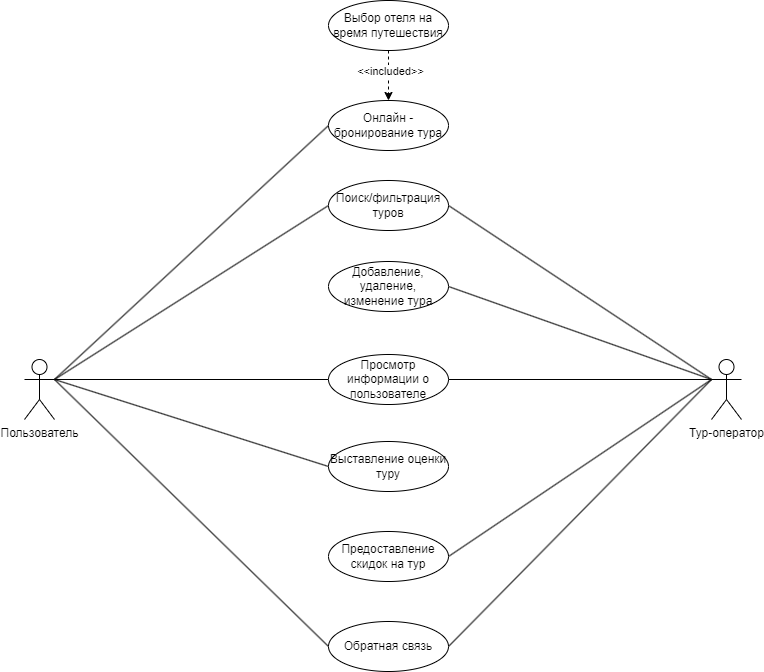

The diagram above was exported from draw.io. Its source (the exported page's mxGraphModel, read from the mxfile embedded in the PNG):
<mxGraphModel dx="1042" dy="1746" grid="1" gridSize="10" guides="1" tooltips="1" connect="1" arrows="1" fold="1" page="1" pageScale="1" pageWidth="827" pageHeight="1169" math="0" shadow="0">
  <root>
    <mxCell id="0" />
    <mxCell id="1" parent="0" />
    <mxCell id="Ph3D6FclOzKC584aR-1m-20" style="rounded=0;orthogonalLoop=1;jettySize=auto;html=1;exitX=1;exitY=0.3333333333333333;exitDx=0;exitDy=0;exitPerimeter=0;entryX=0;entryY=0.5;entryDx=0;entryDy=0;endArrow=none;endFill=0;" parent="1" source="Ph3D6FclOzKC584aR-1m-1" target="Ph3D6FclOzKC584aR-1m-13" edge="1">
      <mxGeometry relative="1" as="geometry" />
    </mxCell>
    <mxCell id="Ph3D6FclOzKC584aR-1m-21" style="rounded=0;orthogonalLoop=1;jettySize=auto;html=1;exitX=1;exitY=0.3333333333333333;exitDx=0;exitDy=0;exitPerimeter=0;entryX=0;entryY=0.5;entryDx=0;entryDy=0;endArrow=none;endFill=0;" parent="1" source="Ph3D6FclOzKC584aR-1m-1" target="Ph3D6FclOzKC584aR-1m-14" edge="1">
      <mxGeometry relative="1" as="geometry" />
    </mxCell>
    <mxCell id="Ph3D6FclOzKC584aR-1m-22" style="rounded=0;orthogonalLoop=1;jettySize=auto;html=1;exitX=1;exitY=0.3333333333333333;exitDx=0;exitDy=0;exitPerimeter=0;entryX=0;entryY=0.5;entryDx=0;entryDy=0;endArrow=none;endFill=0;" parent="1" source="Ph3D6FclOzKC584aR-1m-1" target="Ph3D6FclOzKC584aR-1m-16" edge="1">
      <mxGeometry relative="1" as="geometry">
        <mxPoint x="80" y="271" as="sourcePoint" />
      </mxGeometry>
    </mxCell>
    <mxCell id="Ph3D6FclOzKC584aR-1m-23" style="rounded=0;orthogonalLoop=1;jettySize=auto;html=1;exitX=1;exitY=0.3333333333333333;exitDx=0;exitDy=0;exitPerimeter=0;entryX=0;entryY=0.5;entryDx=0;entryDy=0;endArrow=none;endFill=0;" parent="1" source="Ph3D6FclOzKC584aR-1m-1" target="Ph3D6FclOzKC584aR-1m-17" edge="1">
      <mxGeometry relative="1" as="geometry" />
    </mxCell>
    <mxCell id="Ph3D6FclOzKC584aR-1m-24" style="rounded=0;orthogonalLoop=1;jettySize=auto;html=1;exitX=1;exitY=0.3333333333333333;exitDx=0;exitDy=0;exitPerimeter=0;entryX=0;entryY=0.5;entryDx=0;entryDy=0;endArrow=none;endFill=0;" parent="1" source="Ph3D6FclOzKC584aR-1m-1" target="Ph3D6FclOzKC584aR-1m-19" edge="1">
      <mxGeometry relative="1" as="geometry" />
    </mxCell>
    <mxCell id="Ph3D6FclOzKC584aR-1m-1" value="Пользователь" style="shape=umlActor;verticalLabelPosition=bottom;verticalAlign=top;html=1;outlineConnect=0;" parent="1" vertex="1">
      <mxGeometry x="50" y="259" width="30" height="60" as="geometry" />
    </mxCell>
    <mxCell id="Ph3D6FclOzKC584aR-1m-25" style="rounded=0;orthogonalLoop=1;jettySize=auto;html=1;exitX=0;exitY=0.3333333333333333;exitDx=0;exitDy=0;exitPerimeter=0;entryX=1;entryY=0.5;entryDx=0;entryDy=0;endArrow=none;endFill=0;" parent="1" source="Ph3D6FclOzKC584aR-1m-2" target="Ph3D6FclOzKC584aR-1m-13" edge="1">
      <mxGeometry relative="1" as="geometry" />
    </mxCell>
    <mxCell id="Ph3D6FclOzKC584aR-1m-26" style="rounded=0;orthogonalLoop=1;jettySize=auto;html=1;exitX=0;exitY=0.3333333333333333;exitDx=0;exitDy=0;exitPerimeter=0;entryX=1;entryY=0.5;entryDx=0;entryDy=0;endArrow=none;endFill=0;" parent="1" source="Ph3D6FclOzKC584aR-1m-2" target="Ph3D6FclOzKC584aR-1m-15" edge="1">
      <mxGeometry relative="1" as="geometry" />
    </mxCell>
    <mxCell id="Ph3D6FclOzKC584aR-1m-27" style="edgeStyle=orthogonalEdgeStyle;rounded=0;orthogonalLoop=1;jettySize=auto;html=1;exitX=0;exitY=0.3333333333333333;exitDx=0;exitDy=0;exitPerimeter=0;entryX=1;entryY=0.5;entryDx=0;entryDy=0;endArrow=none;endFill=0;" parent="1" source="Ph3D6FclOzKC584aR-1m-2" target="Ph3D6FclOzKC584aR-1m-16" edge="1">
      <mxGeometry relative="1" as="geometry" />
    </mxCell>
    <mxCell id="Ph3D6FclOzKC584aR-1m-28" style="rounded=0;orthogonalLoop=1;jettySize=auto;html=1;exitX=0;exitY=0.3333333333333333;exitDx=0;exitDy=0;exitPerimeter=0;entryX=1;entryY=0.5;entryDx=0;entryDy=0;endArrow=none;endFill=0;" parent="1" source="Ph3D6FclOzKC584aR-1m-2" target="Ph3D6FclOzKC584aR-1m-18" edge="1">
      <mxGeometry relative="1" as="geometry" />
    </mxCell>
    <mxCell id="Ph3D6FclOzKC584aR-1m-29" style="rounded=0;orthogonalLoop=1;jettySize=auto;html=1;exitX=0;exitY=0.3333333333333333;exitDx=0;exitDy=0;exitPerimeter=0;entryX=1;entryY=0.5;entryDx=0;entryDy=0;endArrow=none;endFill=0;" parent="1" source="Ph3D6FclOzKC584aR-1m-2" target="Ph3D6FclOzKC584aR-1m-19" edge="1">
      <mxGeometry relative="1" as="geometry" />
    </mxCell>
    <mxCell id="Ph3D6FclOzKC584aR-1m-2" value="Тур-оператор" style="shape=umlActor;verticalLabelPosition=bottom;verticalAlign=top;html=1;outlineConnect=0;" parent="1" vertex="1">
      <mxGeometry x="737" y="259" width="30" height="60" as="geometry" />
    </mxCell>
    <mxCell id="Ph3D6FclOzKC584aR-1m-13" value="Поиск/фильтрация туров" style="ellipse;whiteSpace=wrap;html=1;" parent="1" vertex="1">
      <mxGeometry x="354" y="80" width="120" height="50" as="geometry" />
    </mxCell>
    <mxCell id="Ph3D6FclOzKC584aR-1m-14" value="Онлайн - бронирование тура" style="ellipse;whiteSpace=wrap;html=1;" parent="1" vertex="1">
      <mxGeometry x="354" width="120" height="50" as="geometry" />
    </mxCell>
    <mxCell id="Ph3D6FclOzKC584aR-1m-15" value="Добавление, удаление, изменение тура" style="ellipse;whiteSpace=wrap;html=1;" parent="1" vertex="1">
      <mxGeometry x="354" y="161" width="120" height="50" as="geometry" />
    </mxCell>
    <mxCell id="Ph3D6FclOzKC584aR-1m-16" value="Просмотр информации о пользователе" style="ellipse;whiteSpace=wrap;html=1;" parent="1" vertex="1">
      <mxGeometry x="354" y="254" width="120" height="50" as="geometry" />
    </mxCell>
    <mxCell id="Ph3D6FclOzKC584aR-1m-17" value="Выставление оценки туру" style="ellipse;whiteSpace=wrap;html=1;" parent="1" vertex="1">
      <mxGeometry x="354" y="341" width="120" height="50" as="geometry" />
    </mxCell>
    <mxCell id="Ph3D6FclOzKC584aR-1m-18" value="Предоставление скидок на тур" style="ellipse;whiteSpace=wrap;html=1;" parent="1" vertex="1">
      <mxGeometry x="354" y="431" width="120" height="50" as="geometry" />
    </mxCell>
    <mxCell id="Ph3D6FclOzKC584aR-1m-19" value="Обратная связь" style="ellipse;whiteSpace=wrap;html=1;" parent="1" vertex="1">
      <mxGeometry x="354" y="521" width="120" height="50" as="geometry" />
    </mxCell>
    <mxCell id="xUjIr0zmXEzRes3bGRXC-2" style="edgeStyle=orthogonalEdgeStyle;rounded=0;orthogonalLoop=1;jettySize=auto;html=1;exitX=0.5;exitY=1;exitDx=0;exitDy=0;dashed=1;" parent="1" source="xUjIr0zmXEzRes3bGRXC-1" target="Ph3D6FclOzKC584aR-1m-14" edge="1">
      <mxGeometry relative="1" as="geometry" />
    </mxCell>
    <mxCell id="xUjIr0zmXEzRes3bGRXC-3" value="&amp;lt;&amp;lt;included&amp;gt;&amp;gt;" style="edgeLabel;html=1;align=center;verticalAlign=middle;resizable=0;points=[];" parent="xUjIr0zmXEzRes3bGRXC-2" vertex="1" connectable="0">
      <mxGeometry x="-0.216" y="1" relative="1" as="geometry">
        <mxPoint as="offset" />
      </mxGeometry>
    </mxCell>
    <mxCell id="xUjIr0zmXEzRes3bGRXC-1" value="Выбор отеля на время путешествия" style="ellipse;whiteSpace=wrap;html=1;" parent="1" vertex="1">
      <mxGeometry x="354" y="-100" width="120" height="50" as="geometry" />
    </mxCell>
  </root>
</mxGraphModel>